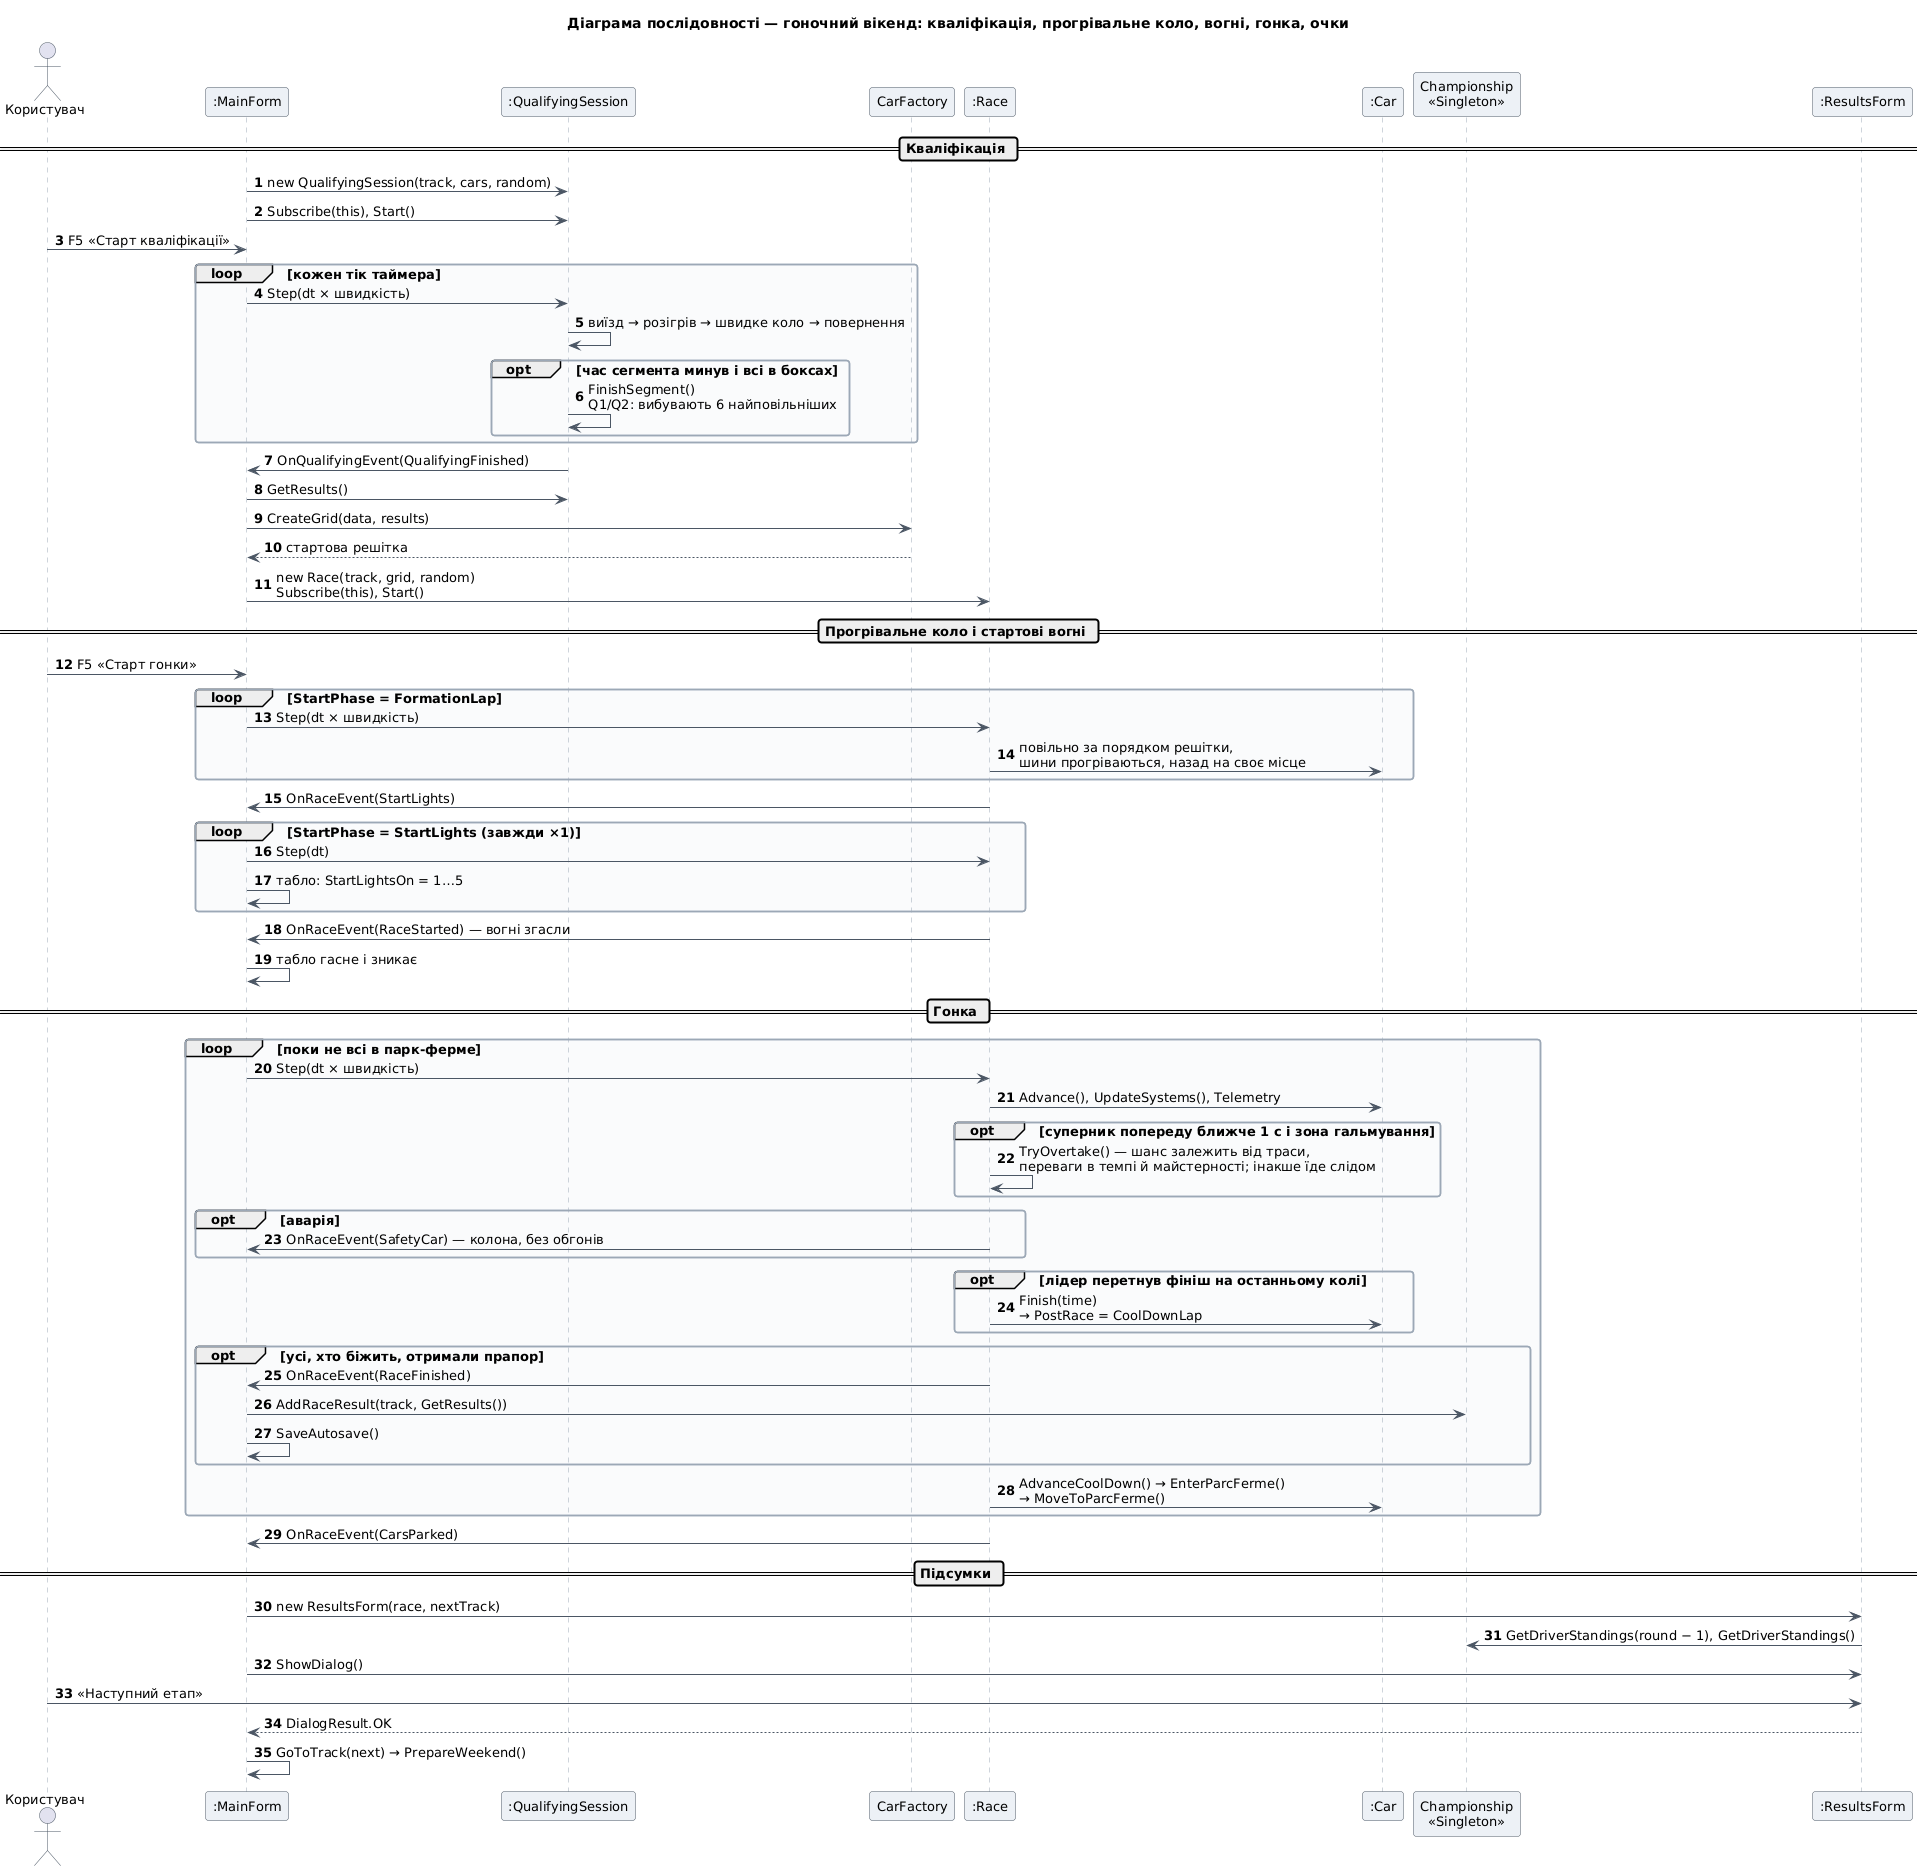

The diagram above was rendered by PlantUML. Its source (embedded in the PNG):
@startuml sequence-weekend
!include _style.iuml
title Діаграма послідовності — гоночний вікенд: кваліфікація, прогрівальне коло, вогні, гонка, очки
autonumber

actor "Користувач" as User
participant ":MainForm" as Form
participant ":QualifyingSession" as Quali
participant "CarFactory" as Factory
participant ":Race" as Race
participant ":Car" as Car
participant "Championship\n<<Singleton>>" as Champ
participant ":ResultsForm" as Results

== Кваліфікація ==
Form -> Quali : new QualifyingSession(track, cars, random)
Form -> Quali : Subscribe(this), Start()
User -> Form : F5 «Старт кваліфікації»
loop кожен тік таймера
  Form -> Quali : Step(dt × швидкість)
  Quali -> Quali : виїзд → розігрів → швидке коло → повернення
  opt час сегмента минув і всі в боксах
    Quali -> Quali : FinishSegment()\nQ1/Q2: вибувають 6 найповільніших
  end
end
Quali -> Form : OnQualifyingEvent(QualifyingFinished)
Form -> Quali : GetResults()
Form -> Factory : CreateGrid(data, results)
Factory --> Form : стартова решітка
Form -> Race : new Race(track, grid, random)\nSubscribe(this), Start()

== Прогрівальне коло і стартові вогні ==
User -> Form : F5 «Старт гонки»
loop StartPhase = FormationLap
  Form -> Race : Step(dt × швидкість)
  Race -> Car : повільно за порядком решітки,\nшини прогріваються, назад на своє місце
end
Race -> Form : OnRaceEvent(StartLights)
loop StartPhase = StartLights (завжди ×1)
  Form -> Race : Step(dt)
  Form -> Form : табло: StartLightsOn = 1…5
end
Race -> Form : OnRaceEvent(RaceStarted) — вогні згасли
Form -> Form : табло гасне і зникає

== Гонка ==
loop поки не всі в парк-ферме
  Form -> Race : Step(dt × швидкість)
  Race -> Car : Advance(), UpdateSystems(), Telemetry
  opt суперник попереду ближче 1 с і зона гальмування
    Race -> Race : TryOvertake() — шанс залежить від траси,\nпереваги в темпі й майстерності; інакше їде слідом
  end
  opt аварія
    Race -> Form : OnRaceEvent(SafetyCar) — колона, без обгонів
  end
  opt лідер перетнув фініш на останньому колі
    Race -> Car : Finish(time)\n→ PostRace = CoolDownLap
  end
  opt усі, хто біжить, отримали прапор
    Race -> Form : OnRaceEvent(RaceFinished)
    Form -> Champ : AddRaceResult(track, GetResults())
    Form -> Form : SaveAutosave()
  end
  Race -> Car : AdvanceCoolDown() → EnterParcFerme()\n→ MoveToParcFerme()
end
Race -> Form : OnRaceEvent(CarsParked)

== Підсумки ==
Form -> Results : new ResultsForm(race, nextTrack)
Results -> Champ : GetDriverStandings(round − 1), GetDriverStandings()
Form -> Results : ShowDialog()
User -> Results : «Наступний етап»
Results --> Form : DialogResult.OK
Form -> Form : GoToTrack(next) → PrepareWeekend()
@enduml